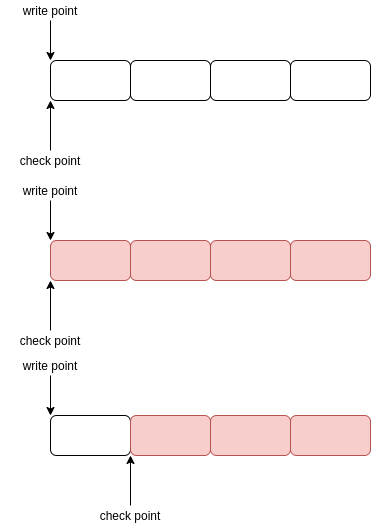

The diagram above was exported from draw.io. Its source (the exported page's mxGraphModel, read from the mxfile embedded in the PNG):
<mxGraphModel dx="734" dy="438" grid="1" gridSize="10" guides="1" tooltips="1" connect="1" arrows="1" fold="1" page="1" pageScale="1" pageWidth="827" pageHeight="1169" math="0" shadow="0">
  <root>
    <mxCell id="0" />
    <mxCell id="1" parent="0" />
    <mxCell id="YLrcXzZGJLIQtu3Y4P0H-1" value="" style="rounded=1;whiteSpace=wrap;html=1;" vertex="1" parent="1">
      <mxGeometry x="120" y="120" width="80" height="40" as="geometry" />
    </mxCell>
    <mxCell id="YLrcXzZGJLIQtu3Y4P0H-2" value="" style="rounded=1;whiteSpace=wrap;html=1;" vertex="1" parent="1">
      <mxGeometry x="200" y="120" width="80" height="40" as="geometry" />
    </mxCell>
    <mxCell id="YLrcXzZGJLIQtu3Y4P0H-3" value="" style="rounded=1;whiteSpace=wrap;html=1;" vertex="1" parent="1">
      <mxGeometry x="280" y="120" width="80" height="40" as="geometry" />
    </mxCell>
    <mxCell id="YLrcXzZGJLIQtu3Y4P0H-4" value="" style="rounded=1;whiteSpace=wrap;html=1;" vertex="1" parent="1">
      <mxGeometry x="360" y="120" width="80" height="40" as="geometry" />
    </mxCell>
    <mxCell id="YLrcXzZGJLIQtu3Y4P0H-5" value="" style="endArrow=classic;html=1;entryX=0;entryY=0;entryDx=0;entryDy=0;" edge="1" parent="1" target="YLrcXzZGJLIQtu3Y4P0H-1">
      <mxGeometry width="50" height="50" relative="1" as="geometry">
        <mxPoint x="120" y="80" as="sourcePoint" />
        <mxPoint x="400" y="220" as="targetPoint" />
      </mxGeometry>
    </mxCell>
    <mxCell id="YLrcXzZGJLIQtu3Y4P0H-6" value="" style="endArrow=classic;html=1;" edge="1" parent="1">
      <mxGeometry width="50" height="50" relative="1" as="geometry">
        <mxPoint x="120" y="210" as="sourcePoint" />
        <mxPoint x="120" y="160" as="targetPoint" />
      </mxGeometry>
    </mxCell>
    <mxCell id="YLrcXzZGJLIQtu3Y4P0H-7" value="write point" style="text;html=1;strokeColor=none;fillColor=none;align=center;verticalAlign=middle;whiteSpace=wrap;rounded=0;" vertex="1" parent="1">
      <mxGeometry x="70" y="60" width="100" height="20" as="geometry" />
    </mxCell>
    <mxCell id="YLrcXzZGJLIQtu3Y4P0H-8" value="check point" style="text;html=1;strokeColor=none;fillColor=none;align=center;verticalAlign=middle;whiteSpace=wrap;rounded=0;" vertex="1" parent="1">
      <mxGeometry x="70" y="210" width="100" height="20" as="geometry" />
    </mxCell>
    <mxCell id="YLrcXzZGJLIQtu3Y4P0H-9" value="" style="rounded=1;whiteSpace=wrap;html=1;fillColor=#f8cecc;strokeColor=#b85450;" vertex="1" parent="1">
      <mxGeometry x="120" y="300" width="80" height="40" as="geometry" />
    </mxCell>
    <mxCell id="YLrcXzZGJLIQtu3Y4P0H-10" value="" style="rounded=1;whiteSpace=wrap;html=1;fillColor=#f8cecc;strokeColor=#b85450;" vertex="1" parent="1">
      <mxGeometry x="200" y="300" width="80" height="40" as="geometry" />
    </mxCell>
    <mxCell id="YLrcXzZGJLIQtu3Y4P0H-11" value="" style="rounded=1;whiteSpace=wrap;html=1;fillColor=#f8cecc;strokeColor=#b85450;" vertex="1" parent="1">
      <mxGeometry x="280" y="300" width="80" height="40" as="geometry" />
    </mxCell>
    <mxCell id="YLrcXzZGJLIQtu3Y4P0H-12" value="" style="rounded=1;whiteSpace=wrap;html=1;fillColor=#f8cecc;strokeColor=#b85450;" vertex="1" parent="1">
      <mxGeometry x="360" y="300" width="80" height="40" as="geometry" />
    </mxCell>
    <mxCell id="YLrcXzZGJLIQtu3Y4P0H-13" value="" style="endArrow=classic;html=1;entryX=0;entryY=0;entryDx=0;entryDy=0;" edge="1" parent="1">
      <mxGeometry width="50" height="50" relative="1" as="geometry">
        <mxPoint x="120" y="260" as="sourcePoint" />
        <mxPoint x="120" y="300" as="targetPoint" />
      </mxGeometry>
    </mxCell>
    <mxCell id="YLrcXzZGJLIQtu3Y4P0H-14" value="" style="endArrow=classic;html=1;" edge="1" parent="1">
      <mxGeometry width="50" height="50" relative="1" as="geometry">
        <mxPoint x="120" y="390" as="sourcePoint" />
        <mxPoint x="120" y="340" as="targetPoint" />
      </mxGeometry>
    </mxCell>
    <mxCell id="YLrcXzZGJLIQtu3Y4P0H-15" value="write point" style="text;html=1;strokeColor=none;fillColor=none;align=center;verticalAlign=middle;whiteSpace=wrap;rounded=0;" vertex="1" parent="1">
      <mxGeometry x="70" y="240" width="100" height="20" as="geometry" />
    </mxCell>
    <mxCell id="YLrcXzZGJLIQtu3Y4P0H-16" value="check point" style="text;html=1;strokeColor=none;fillColor=none;align=center;verticalAlign=middle;whiteSpace=wrap;rounded=0;" vertex="1" parent="1">
      <mxGeometry x="70" y="390" width="100" height="20" as="geometry" />
    </mxCell>
    <mxCell id="YLrcXzZGJLIQtu3Y4P0H-17" value="" style="rounded=1;whiteSpace=wrap;html=1;" vertex="1" parent="1">
      <mxGeometry x="120" y="475" width="80" height="40" as="geometry" />
    </mxCell>
    <mxCell id="YLrcXzZGJLIQtu3Y4P0H-18" value="" style="rounded=1;whiteSpace=wrap;html=1;fillColor=#f8cecc;strokeColor=#b85450;" vertex="1" parent="1">
      <mxGeometry x="200" y="475" width="80" height="40" as="geometry" />
    </mxCell>
    <mxCell id="YLrcXzZGJLIQtu3Y4P0H-19" value="" style="rounded=1;whiteSpace=wrap;html=1;fillColor=#f8cecc;strokeColor=#b85450;" vertex="1" parent="1">
      <mxGeometry x="280" y="475" width="80" height="40" as="geometry" />
    </mxCell>
    <mxCell id="YLrcXzZGJLIQtu3Y4P0H-20" value="" style="rounded=1;whiteSpace=wrap;html=1;fillColor=#f8cecc;strokeColor=#b85450;" vertex="1" parent="1">
      <mxGeometry x="360" y="475" width="80" height="40" as="geometry" />
    </mxCell>
    <mxCell id="YLrcXzZGJLIQtu3Y4P0H-21" value="" style="endArrow=classic;html=1;entryX=0;entryY=0;entryDx=0;entryDy=0;" edge="1" parent="1" target="YLrcXzZGJLIQtu3Y4P0H-17">
      <mxGeometry width="50" height="50" relative="1" as="geometry">
        <mxPoint x="120" y="435" as="sourcePoint" />
        <mxPoint x="400" y="575" as="targetPoint" />
      </mxGeometry>
    </mxCell>
    <mxCell id="YLrcXzZGJLIQtu3Y4P0H-22" value="" style="endArrow=classic;html=1;" edge="1" parent="1">
      <mxGeometry width="50" height="50" relative="1" as="geometry">
        <mxPoint x="200" y="565" as="sourcePoint" />
        <mxPoint x="200" y="515" as="targetPoint" />
      </mxGeometry>
    </mxCell>
    <mxCell id="YLrcXzZGJLIQtu3Y4P0H-23" value="write point" style="text;html=1;strokeColor=none;fillColor=none;align=center;verticalAlign=middle;whiteSpace=wrap;rounded=0;" vertex="1" parent="1">
      <mxGeometry x="70" y="415" width="100" height="20" as="geometry" />
    </mxCell>
    <mxCell id="YLrcXzZGJLIQtu3Y4P0H-24" value="check point" style="text;html=1;strokeColor=none;fillColor=none;align=center;verticalAlign=middle;whiteSpace=wrap;rounded=0;" vertex="1" parent="1">
      <mxGeometry x="150" y="565" width="100" height="20" as="geometry" />
    </mxCell>
  </root>
</mxGraphModel>